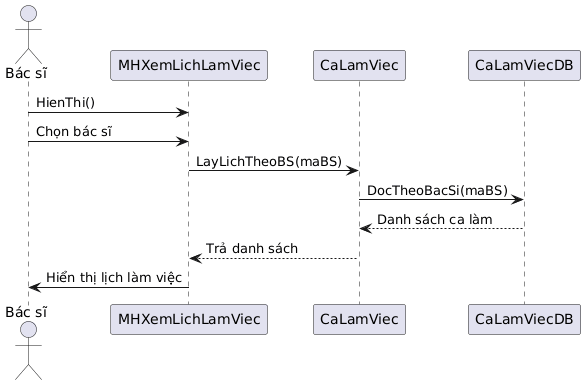

The diagram above was rendered by PlantUML. Its source (embedded in the PNG):
@startuml
actor "Bác sĩ" as BS
participant MHXemLichLamViec
participant CaLamViec
participant CaLamViecDB

BS -> MHXemLichLamViec : HienThi()
BS -> MHXemLichLamViec : Chọn bác sĩ
MHXemLichLamViec -> CaLamViec : LayLichTheoBS(maBS)
CaLamViec -> CaLamViecDB : DocTheoBacSi(maBS)
CaLamViecDB --> CaLamViec : Danh sách ca làm
CaLamViec --> MHXemLichLamViec : Trả danh sách
MHXemLichLamViec -> BS : Hiển thị lịch làm việc
@enduml